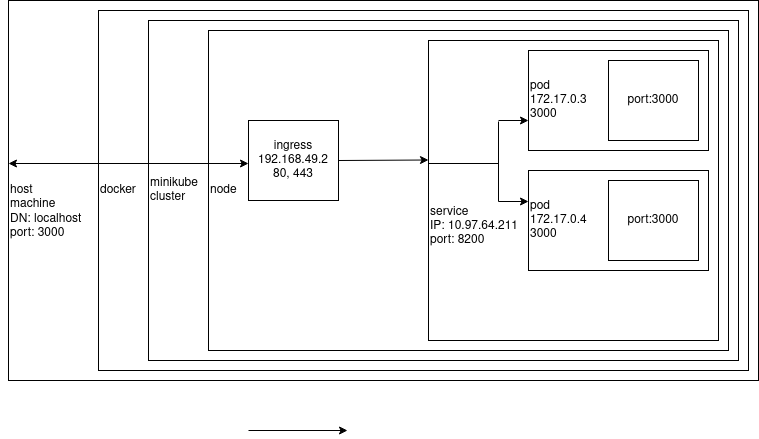

The diagram above was exported from draw.io. Its source (the exported page's mxGraphModel, read from the mxfile embedded in the PNG):
<mxGraphModel dx="871" dy="561" grid="1" gridSize="10" guides="1" tooltips="1" connect="1" arrows="1" fold="1" page="1" pageScale="1" pageWidth="850" pageHeight="1100" math="0" shadow="0">
  <root>
    <mxCell id="0" />
    <mxCell id="1" parent="0" />
    <mxCell id="wQlBJe2LLh2SOSJe00ol-1" value="&lt;div&gt;&lt;br&gt;&lt;/div&gt;&lt;div&gt;&lt;br&gt;&lt;/div&gt;&lt;div&gt;&lt;br&gt;&lt;/div&gt;&lt;div&gt;host&lt;/div&gt;&lt;div&gt;machine&lt;/div&gt;&lt;div&gt;DN: localhost&lt;/div&gt;&lt;div&gt;port: 3000&lt;br&gt;&lt;/div&gt;" style="rounded=0;whiteSpace=wrap;html=1;align=left;" parent="1" vertex="1">
      <mxGeometry x="50" y="220" width="750" height="380" as="geometry" />
    </mxCell>
    <mxCell id="wQlBJe2LLh2SOSJe00ol-2" value="&lt;div align=&quot;left&quot;&gt;docker&lt;/div&gt;" style="rounded=0;whiteSpace=wrap;html=1;fontColor=none;align=left;" parent="1" vertex="1">
      <mxGeometry x="140" y="230" width="650" height="360" as="geometry" />
    </mxCell>
    <mxCell id="wQlBJe2LLh2SOSJe00ol-3" value="&lt;div align=&quot;left&quot;&gt;minikube&lt;/div&gt;&lt;div align=&quot;left&quot;&gt;cluster&lt;br&gt;&lt;/div&gt;" style="rounded=0;whiteSpace=wrap;html=1;fontColor=none;align=left;" parent="1" vertex="1">
      <mxGeometry x="190" y="240" width="590" height="340" as="geometry" />
    </mxCell>
    <mxCell id="wQlBJe2LLh2SOSJe00ol-4" value="&lt;div align=&quot;left&quot;&gt;node&lt;/div&gt;" style="rounded=0;whiteSpace=wrap;html=1;fontColor=none;align=left;" parent="1" vertex="1">
      <mxGeometry x="250" y="250" width="520" height="320" as="geometry" />
    </mxCell>
    <mxCell id="wQlBJe2LLh2SOSJe00ol-5" value="&lt;div align=&quot;left&quot;&gt;&lt;br&gt;&lt;/div&gt;&lt;div align=&quot;left&quot;&gt;&lt;br&gt;&lt;/div&gt;&lt;div align=&quot;left&quot;&gt;&lt;br&gt;&lt;/div&gt;&lt;div align=&quot;left&quot;&gt;&lt;br&gt;&lt;/div&gt;&lt;div align=&quot;left&quot;&gt;&lt;br&gt;&lt;/div&gt;&lt;div align=&quot;left&quot;&gt;service&lt;/div&gt;&lt;div align=&quot;left&quot;&gt;IP: 10.97.64.211&lt;br&gt;&lt;/div&gt;&lt;div align=&quot;left&quot;&gt;port: 8200&lt;br&gt;&lt;/div&gt;" style="rounded=0;whiteSpace=wrap;html=1;fontColor=none;align=left;" parent="1" vertex="1">
      <mxGeometry x="470" y="260" width="290" height="300" as="geometry" />
    </mxCell>
    <mxCell id="wQlBJe2LLh2SOSJe00ol-6" value="pod&lt;br&gt;&lt;div&gt;172.17.0.3&lt;/div&gt;&lt;div&gt;3000&lt;/div&gt;" style="rounded=0;whiteSpace=wrap;html=1;fontColor=none;align=left;" parent="1" vertex="1">
      <mxGeometry x="570" y="270" width="180" height="100" as="geometry" />
    </mxCell>
    <mxCell id="wQlBJe2LLh2SOSJe00ol-12" value="port:3000" style="rounded=0;whiteSpace=wrap;html=1;fontColor=none;" parent="1" vertex="1">
      <mxGeometry x="650" y="280" width="90" height="80" as="geometry" />
    </mxCell>
    <mxCell id="r3xz1cLqkE4-1ug4s6do-3" value="" style="endArrow=classic;startArrow=classic;html=1;rounded=0;" parent="1" edge="1">
      <mxGeometry width="50" height="50" relative="1" as="geometry">
        <mxPoint x="50" y="383" as="sourcePoint" />
        <mxPoint x="290" y="383" as="targetPoint" />
      </mxGeometry>
    </mxCell>
    <mxCell id="r3xz1cLqkE4-1ug4s6do-4" value="" style="endArrow=classic;html=1;rounded=0;" parent="1" edge="1">
      <mxGeometry width="50" height="50" relative="1" as="geometry">
        <mxPoint x="290" y="650" as="sourcePoint" />
        <mxPoint x="389" y="650" as="targetPoint" />
        <Array as="points" />
      </mxGeometry>
    </mxCell>
    <mxCell id="e4ixRVCoA5yH1zBLpKIH-1" value="pod&lt;br&gt;172.17.0.4&lt;br&gt;3000" style="rounded=0;whiteSpace=wrap;html=1;fontColor=none;align=left;" parent="1" vertex="1">
      <mxGeometry x="570" y="390" width="180" height="100" as="geometry" />
    </mxCell>
    <mxCell id="e4ixRVCoA5yH1zBLpKIH-2" value="port:3000" style="rounded=0;whiteSpace=wrap;html=1;fontColor=none;" parent="1" vertex="1">
      <mxGeometry x="650" y="400" width="90" height="80" as="geometry" />
    </mxCell>
    <mxCell id="e4ixRVCoA5yH1zBLpKIH-3" value="" style="endArrow=none;html=1;rounded=0;" parent="1" edge="1">
      <mxGeometry width="50" height="50" relative="1" as="geometry">
        <mxPoint x="470" y="383" as="sourcePoint" />
        <mxPoint x="540" y="383" as="targetPoint" />
      </mxGeometry>
    </mxCell>
    <mxCell id="e4ixRVCoA5yH1zBLpKIH-6" value="" style="endArrow=none;html=1;rounded=0;" parent="1" edge="1">
      <mxGeometry width="50" height="50" relative="1" as="geometry">
        <mxPoint x="540" y="421" as="sourcePoint" />
        <mxPoint x="540" y="341" as="targetPoint" />
      </mxGeometry>
    </mxCell>
    <mxCell id="e4ixRVCoA5yH1zBLpKIH-7" value="" style="endArrow=classic;html=1;rounded=0;" parent="1" edge="1">
      <mxGeometry width="50" height="50" relative="1" as="geometry">
        <mxPoint x="540" y="340" as="sourcePoint" />
        <mxPoint x="570" y="340" as="targetPoint" />
      </mxGeometry>
    </mxCell>
    <mxCell id="e4ixRVCoA5yH1zBLpKIH-8" value="" style="endArrow=classic;html=1;rounded=0;" parent="1" edge="1">
      <mxGeometry width="50" height="50" relative="1" as="geometry">
        <mxPoint x="540" y="421" as="sourcePoint" />
        <mxPoint x="570" y="421" as="targetPoint" />
      </mxGeometry>
    </mxCell>
    <mxCell id="PfAC2_35B8OkhwjsVQUS-4" value="ingress&lt;br&gt;192.168.49.2&lt;br&gt;80, 443" style="rounded=0;whiteSpace=wrap;html=1;fontColor=none;" vertex="1" parent="1">
      <mxGeometry x="290" y="340" width="90" height="80" as="geometry" />
    </mxCell>
    <mxCell id="PfAC2_35B8OkhwjsVQUS-7" value="" style="endArrow=classic;html=1;rounded=0;" edge="1" parent="1">
      <mxGeometry width="50" height="50" relative="1" as="geometry">
        <mxPoint x="380" y="380" as="sourcePoint" />
        <mxPoint x="470" y="379.5" as="targetPoint" />
        <Array as="points" />
      </mxGeometry>
    </mxCell>
  </root>
</mxGraphModel>